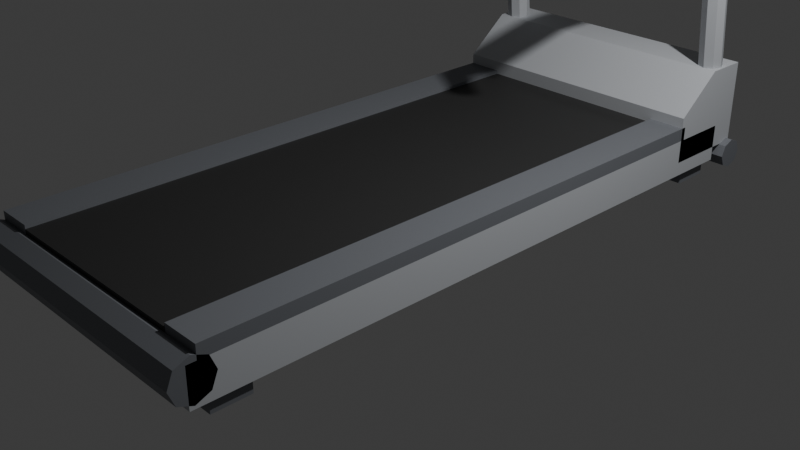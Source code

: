 # Source: treadmill.blend  (saved by Blender 5.4.2; exported with 4.5.12 LTS)
import bpy
from mathutils import Matrix  # noqa: F401  (used for matrix-valued properties, if any)

bpy.ops.wm.read_factory_settings(use_empty=True)
scene = bpy.context.scene
scene.name = 'Scene'

# ---- collections
col_collection = bpy.data.collections.new('Collection'); scene.collection.children.link(col_collection)

# ---- materials (node trees are filled in below, after node groups)
mat_treadmill_frame = bpy.data.materials.new('Treadmill_Frame')
mat_treadmill_frame.diffuse_color = (0.55, 0.57, 0.6, 1.0)
mat_treadmill_belt = bpy.data.materials.new('Treadmill_Belt')
mat_treadmill_belt.diffuse_color = (0.03, 0.03, 0.03, 1.0)
mat_treadmill_rails = bpy.data.materials.new('Treadmill_Rails')
mat_treadmill_rails.diffuse_color = (0.18, 0.19, 0.21, 1.0)
mat_treadmill_console = bpy.data.materials.new('Treadmill_Console')
mat_treadmill_console.diffuse_color = (0.1, 0.11, 0.13, 1.0)
mat_treadmill_screen = bpy.data.materials.new('Treadmill_Screen')
mat_treadmill_screen.diffuse_color = (0.1, 0.65, 1.0, 1.0)
mat_treadmill_grips = bpy.data.materials.new('Treadmill_Grips')
mat_treadmill_grips.diffuse_color = (0.06, 0.06, 0.06, 1.0)
mat_treadmill_accent = bpy.data.materials.new('Treadmill_Accent')
mat_treadmill_accent.diffuse_color = (0.9, 0.12, 0.1, 1.0)

# ---- material node trees
mat_treadmill_frame.use_nodes = True; mat_treadmill_frame.node_tree.nodes.clear()
_N = mat_treadmill_frame.node_tree.nodes; _L = mat_treadmill_frame.node_tree.links
n0 = _N.new('ShaderNodeBsdfPrincipled'); n0.name = 'Principled BSDF'; n0.location = (-200, 100)
n0.inputs[0].default_value = (0.55, 0.57, 0.6, 1.0)
n0.inputs[2].default_value = 0.6
n0.inputs[10].default_value = 0.005
n1 = _N.new('ShaderNodeOutputMaterial'); n1.name = 'Material Output'; n1.location = (200, 100)
_L.new(n0.outputs[0], n1.inputs[0])
n1.is_active_output = True
mat_treadmill_belt.use_nodes = True; mat_treadmill_belt.node_tree.nodes.clear()
_N = mat_treadmill_belt.node_tree.nodes; _L = mat_treadmill_belt.node_tree.links
n0 = _N.new('ShaderNodeBsdfPrincipled'); n0.name = 'Principled BSDF'; n0.location = (-200, 100)
n0.inputs[0].default_value = (0.03, 0.03, 0.03, 1.0)
n0.inputs[2].default_value = 0.6
n0.inputs[10].default_value = 0.005
n1 = _N.new('ShaderNodeOutputMaterial'); n1.name = 'Material Output'; n1.location = (200, 100)
_L.new(n0.outputs[0], n1.inputs[0])
n1.is_active_output = True
mat_treadmill_rails.use_nodes = True; mat_treadmill_rails.node_tree.nodes.clear()
_N = mat_treadmill_rails.node_tree.nodes; _L = mat_treadmill_rails.node_tree.links
n0 = _N.new('ShaderNodeBsdfPrincipled'); n0.name = 'Principled BSDF'; n0.location = (-200, 100)
n0.inputs[0].default_value = (0.18, 0.19, 0.21, 1.0)
n0.inputs[2].default_value = 0.6
n0.inputs[10].default_value = 0.005
n1 = _N.new('ShaderNodeOutputMaterial'); n1.name = 'Material Output'; n1.location = (200, 100)
_L.new(n0.outputs[0], n1.inputs[0])
n1.is_active_output = True
mat_treadmill_console.use_nodes = True; mat_treadmill_console.node_tree.nodes.clear()
_N = mat_treadmill_console.node_tree.nodes; _L = mat_treadmill_console.node_tree.links
n0 = _N.new('ShaderNodeBsdfPrincipled'); n0.name = 'Principled BSDF'; n0.location = (-200, 100)
n0.inputs[0].default_value = (0.1, 0.11, 0.13, 1.0)
n0.inputs[2].default_value = 0.6
n0.inputs[10].default_value = 0.005
n1 = _N.new('ShaderNodeOutputMaterial'); n1.name = 'Material Output'; n1.location = (200, 100)
_L.new(n0.outputs[0], n1.inputs[0])
n1.is_active_output = True
mat_treadmill_screen.use_nodes = True; mat_treadmill_screen.node_tree.nodes.clear()
_N = mat_treadmill_screen.node_tree.nodes; _L = mat_treadmill_screen.node_tree.links
n0 = _N.new('ShaderNodeBsdfPrincipled'); n0.name = 'Principled BSDF'; n0.location = (-200, 100)
n0.inputs[0].default_value = (0.1, 0.65, 1.0, 1.0)
n0.inputs[2].default_value = 0.6
n0.inputs[10].default_value = 0.005
n0.inputs[27].default_value = (0.1, 0.65, 1.0, 1.0)
n0.inputs[28].default_value = 2.0
n1 = _N.new('ShaderNodeOutputMaterial'); n1.name = 'Material Output'; n1.location = (200, 100)
_L.new(n0.outputs[0], n1.inputs[0])
n1.is_active_output = True
mat_treadmill_grips.use_nodes = True; mat_treadmill_grips.node_tree.nodes.clear()
_N = mat_treadmill_grips.node_tree.nodes; _L = mat_treadmill_grips.node_tree.links
n0 = _N.new('ShaderNodeBsdfPrincipled'); n0.name = 'Principled BSDF'; n0.location = (-200, 100)
n0.inputs[0].default_value = (0.06, 0.06, 0.06, 1.0)
n0.inputs[2].default_value = 0.6
n0.inputs[10].default_value = 0.005
n1 = _N.new('ShaderNodeOutputMaterial'); n1.name = 'Material Output'; n1.location = (200, 100)
_L.new(n0.outputs[0], n1.inputs[0])
n1.is_active_output = True
mat_treadmill_accent.use_nodes = True; mat_treadmill_accent.node_tree.nodes.clear()
_N = mat_treadmill_accent.node_tree.nodes; _L = mat_treadmill_accent.node_tree.links
n0 = _N.new('ShaderNodeBsdfPrincipled'); n0.name = 'Principled BSDF'; n0.location = (-200, 100)
n0.inputs[0].default_value = (0.9, 0.12, 0.1, 1.0)
n0.inputs[2].default_value = 0.6
n0.inputs[10].default_value = 0.005
n1 = _N.new('ShaderNodeOutputMaterial'); n1.name = 'Material Output'; n1.location = (200, 100)
_L.new(n0.outputs[0], n1.inputs[0])
n1.is_active_output = True

# ---- world
world_world = bpy.data.worlds.new('World'); scene.world = world_world
world_world.use_nodes = True; world_world.node_tree.nodes.clear()
_N = world_world.node_tree.nodes; _L = world_world.node_tree.links
n0 = _N.new('ShaderNodeOutputWorld'); n0.name = 'World Output'; n0.location = (200, 100)
n1 = _N.new('ShaderNodeBackground'); n1.name = 'Background'; n1.location = (-200, 100)
n1.inputs[0].default_value = (0.05088, 0.05088, 0.05088, 1.0)
_L.new(n1.outputs[0], n0.inputs[0])
n0.is_active_output = True
world_world.color = (0.05088, 0.05088, 0.05088)
world_world.sun_shadow_jitter_overblur = 0.0

# ---- cameras
cam_camera = bpy.data.cameras.new('Camera')
cam_camera.clip_end = 100.0
cam_camera.ortho_scale = 7.314

# ---- lights
light_light = bpy.data.lights.new('Light', 'POINT')
light_light.energy = 1000.0
light_light.shadow_soft_size = 0.1

# ---- meshes
me_treadmill_frame_001 = bpy.data.meshes.new('Treadmill_Frame.001')
me_treadmill_frame_001.from_pydata([(-1.5, -3.5, 0.15), (-1.5, -3.5, 0.55), (-1.5, 3.3, 0.15), (-1.5, 3.3, 0.55), (1.5, -3.5, 0.15), (1.5, -3.5, 0.55), (1.5, 3.3, 0.15), (1.5, 3.3, 0.55), (-1.5, 2.65, 0.3), (-1.5, 3.6, 0.3), (-1.5, 3.6, 1.2), (-1.5, 3.15, 1.2), (-1.5, 2.65, 0.8), (1.5, 2.65, 0.3), (1.5, 3.6, 0.3), (1.5, 3.6, 1.2), (1.5, 3.15, 1.2), (1.5, 2.65, 0.8), (-1.35, 3.429, 1.113), (-1.35, 3.129, 4.013), (-1.258, 3.391, 1.109), (-1.258, 3.091, 4.009), (-1.22, 3.3, 1.1), (-1.22, 3.0, 4.0), (-1.258, 3.209, 1.091), (-1.258, 2.909, 3.991), (-1.35, 3.171, 1.087), (-1.35, 2.871, 3.987), (-1.442, 3.209, 1.091), (-1.442, 2.909, 3.991), (-1.48, 3.3, 1.1), (-1.48, 3.0, 4.0), (-1.442, 3.391, 1.109), (-1.442, 3.091, 4.009), (1.35, 3.429, 1.113), (1.35, 3.129, 4.013), (1.442, 3.391, 1.109), (1.442, 3.091, 4.009), (1.48, 3.3, 1.1), (1.48, 3.0, 4.0), (1.442, 3.209, 1.091), (1.442, 2.909, 3.991), (1.35, 3.171, 1.087), (1.35, 2.871, 3.987), (1.258, 3.209, 1.091), (1.258, 2.909, 3.991), (1.22, 3.3, 1.1), (1.22, 3.0, 4.0), (1.258, 3.391, 1.109), (1.258, 3.091, 4.009), (-1.35, 3.072, 3.39), (-1.35, 1.6, 3.39), (-1.286, 3.072, 3.364), (-1.286, 1.6, 3.364), (-1.26, 3.072, 3.3), (-1.26, 1.6, 3.3), (-1.286, 3.072, 3.236), (-1.286, 1.6, 3.236), (-1.35, 3.072, 3.21), (-1.35, 1.6, 3.21), (-1.414, 3.072, 3.236), (-1.414, 1.6, 3.236), (-1.44, 3.072, 3.3), (-1.44, 1.6, 3.3), (-1.414, 3.072, 3.364), (-1.414, 1.6, 3.364), (-1.35, 1.519, 3.339), (-1.35, 1.399, 3.089), (-1.286, 1.543, 3.328), (-1.286, 1.423, 3.078), (-1.26, 1.6, 3.3), (-1.26, 1.48, 3.05), (-1.286, 1.657, 3.272), (-1.286, 1.537, 3.022), (-1.35, 1.681, 3.261), (-1.35, 1.561, 3.011), (-1.414, 1.657, 3.272), (-1.414, 1.537, 3.022), (-1.44, 1.6, 3.3), (-1.44, 1.48, 3.05), (-1.414, 1.543, 3.328), (-1.414, 1.423, 3.078), (1.35, 3.072, 3.39), (1.35, 1.6, 3.39), (1.414, 3.072, 3.364), (1.414, 1.6, 3.364), (1.44, 3.072, 3.3), (1.44, 1.6, 3.3), (1.414, 3.072, 3.236), (1.414, 1.6, 3.236), (1.35, 3.072, 3.21), (1.35, 1.6, 3.21), (1.286, 3.072, 3.236), (1.286, 1.6, 3.236), (1.26, 3.072, 3.3), (1.26, 1.6, 3.3), (1.286, 3.072, 3.364), (1.286, 1.6, 3.364), (1.35, 1.519, 3.339), (1.35, 1.399, 3.089), (1.414, 1.543, 3.328), (1.414, 1.423, 3.078), (1.44, 1.6, 3.3), (1.44, 1.48, 3.05), (1.414, 1.657, 3.272), (1.414, 1.537, 3.022), (1.35, 1.681, 3.261), (1.35, 1.561, 3.011), (1.286, 1.657, 3.272), (1.286, 1.537, 3.022), (1.26, 1.6, 3.3), (1.26, 1.48, 3.05), (1.286, 1.543, 3.328), (1.286, 1.423, 3.078), (-1.35, 3.103, 3.09), (1.35, 3.103, 3.09), (-1.35, 3.167, 3.064), (1.35, 3.167, 3.064), (-1.35, 3.193, 3.0), (1.35, 3.193, 3.0), (-1.35, 3.167, 2.936), (1.35, 3.167, 2.936), (-1.35, 3.103, 2.91), (1.35, 3.103, 2.91), (-1.35, 3.04, 2.936), (1.35, 3.04, 2.936), (-1.35, 3.013, 3.0), (1.35, 3.013, 3.0), (-1.35, 3.04, 3.064), (1.35, 3.04, 3.064)], [], [(0, 1, 3, 2), (2, 3, 7, 6), (6, 7, 5, 4), (4, 5, 1, 0), (2, 6, 4, 0), (7, 3, 1, 5), (8, 12, 11, 10, 9), (17, 13, 14, 15, 16), (8, 9, 14, 13), (9, 10, 15, 14), (10, 11, 16, 15), (11, 12, 17, 16), (12, 8, 13, 17), (68, 69, 71, 70), (18, 19, 21, 20), (42, 43, 45, 44), (36, 37, 39, 38), (20, 21, 23, 22), (40, 41, 43, 42), (120, 121, 123, 122), (22, 23, 25, 24), (104, 105, 107, 106), (98, 99, 101, 100), (24, 25, 27, 26), (74, 75, 77, 76), (34, 35, 37, 36), (26, 27, 29, 28), (38, 39, 41, 40), (66, 67, 69, 68), (28, 29, 31, 30), (21, 19, 33, 31, 29, 27, 25, 23), (72, 73, 75, 74), (30, 31, 33, 32), (50, 51, 53, 52), (56, 57, 59, 58), (32, 33, 19, 18), (18, 20, 22, 24, 26, 28, 30, 32), (114, 115, 117, 116), (54, 55, 57, 56), (44, 45, 47, 46), (38, 40, 42, 44, 46, 48, 34, 36), (46, 47, 49, 48), (52, 53, 55, 54), (58, 59, 61, 60), (48, 49, 35, 34), (45, 43, 41, 39, 37, 35, 49, 47), (70, 71, 73, 72), (60, 61, 63, 62), (55, 53, 51, 65, 63, 61, 59, 57), (62, 63, 65, 64), (82, 83, 85, 84), (88, 89, 91, 90), (64, 65, 51, 50), (56, 58, 60, 62, 64, 50, 52, 54), (86, 87, 89, 88), (76, 77, 79, 78), (72, 74, 76, 78, 80, 66, 68, 70), (78, 79, 81, 80), (84, 85, 87, 86), (90, 91, 93, 92), (80, 81, 67, 66), (75, 73, 71, 69, 67, 81, 79, 77), (102, 103, 105, 104), (92, 93, 95, 94), (84, 86, 88, 90, 92, 94, 96, 82), (94, 95, 97, 96), (100, 101, 103, 102), (106, 107, 109, 108), (96, 97, 83, 82), (91, 89, 87, 85, 83, 97, 95, 93), (118, 119, 121, 120), (108, 109, 111, 110), (106, 108, 110, 112, 98, 100, 102, 104), (110, 111, 113, 112), (116, 117, 119, 118), (122, 123, 125, 124), (112, 113, 99, 98), (107, 105, 103, 101, 99, 113, 111, 109), (124, 125, 127, 126), (116, 118, 120, 122, 124, 126, 128, 114), (126, 127, 129, 128), (128, 129, 115, 114), (123, 121, 119, 117, 115, 129, 127, 125)])
me_treadmill_frame_001.materials.append(mat_treadmill_frame)
me_treadmill_frame_001.update()
me_treadmill_belt_001 = bpy.data.meshes.new('Treadmill_Belt.001')
me_treadmill_belt_001.from_pydata([(-1.1, -3.4, 0.55), (-1.1, -3.4, 0.65), (-1.1, 2.7, 0.55), (-1.1, 2.7, 0.65), (1.1, -3.4, 0.55), (1.1, -3.4, 0.65), (1.1, 2.7, 0.55), (1.1, 2.7, 0.65)], [], [(0, 1, 3, 2), (2, 3, 7, 6), (6, 7, 5, 4), (4, 5, 1, 0), (2, 6, 4, 0), (7, 3, 1, 5)])
me_treadmill_belt_001.materials.append(mat_treadmill_belt)
me_treadmill_belt_001.update()
me_treadmill_rails_001 = bpy.data.meshes.new('Treadmill_Rails.001')
me_treadmill_rails_001.from_pydata([(-1.45, -3.3, 0.0), (-1.45, -3.3, 0.15), (-1.45, -2.9, 0.0), (-1.45, -2.9, 0.15), (-1.05, -3.3, 0.0), (-1.05, -3.3, 0.15), (-1.05, -2.9, 0.0), (-1.05, -2.9, 0.15), (-1.45, 2.8, 0.0), (-1.45, 2.8, 0.15), (-1.45, 3.2, 0.0), (-1.45, 3.2, 0.15), (-1.05, 2.8, 0.0), (-1.05, 2.8, 0.15), (-1.05, 3.2, 0.0), (-1.05, 3.2, 0.15), (1.05, -3.3, 0.0), (1.05, -3.3, 0.15), (1.05, -2.9, 0.0), (1.05, -2.9, 0.15), (1.45, -3.3, 0.0), (1.45, -3.3, 0.15), (1.45, -2.9, 0.0), (1.45, -2.9, 0.15), (1.05, 2.8, 0.0), (1.05, 2.8, 0.15), (1.05, 3.2, 0.0), (1.05, 3.2, 0.15), (1.45, 2.8, 0.0), (1.45, 2.8, 0.15), (1.45, 3.2, 0.0), (1.45, 3.2, 0.15), (-1.5, -3.4, 0.55), (-1.5, -3.4, 0.69), (-1.5, 2.7, 0.55), (-1.5, 2.7, 0.69), (-1.1, -3.4, 0.55), (-1.1, -3.4, 0.69), (-1.1, 2.7, 0.55), (-1.1, 2.7, 0.69), (1.1, -3.4, 0.55), (1.1, -3.4, 0.69), (1.1, 2.7, 0.55), (1.1, 2.7, 0.69), (1.5, -3.4, 0.55), (1.5, -3.4, 0.69), (1.5, 2.7, 0.55), (1.5, 2.7, 0.69), (-1.5, -3.45, 0.62), (1.5, -3.45, 0.62), (-1.5, -3.294, 0.5556), (1.5, -3.294, 0.5556), (-1.5, -3.23, 0.4), (1.5, -3.23, 0.4), (-1.5, -3.294, 0.2444), (1.5, -3.294, 0.2444), (-1.5, -3.45, 0.18), (1.5, -3.45, 0.18), (-1.5, -3.606, 0.2444), (1.5, -3.606, 0.2444), (-1.5, -3.67, 0.4), (1.5, -3.67, 0.4), (-1.5, -3.606, 0.5556), (1.5, -3.606, 0.5556), (-1.4, 3.55, 0.34), (-1.58, 3.55, 0.34), (-1.4, 3.437, 0.2931), (-1.58, 3.437, 0.2931), (-1.4, 3.39, 0.18), (-1.58, 3.39, 0.18), (-1.4, 3.437, 0.06686), (-1.58, 3.437, 0.06686), (-1.4, 3.55, 0.02), (-1.58, 3.55, 0.02), (-1.4, 3.663, 0.06686), (-1.58, 3.663, 0.06686), (-1.4, 3.71, 0.18), (-1.58, 3.71, 0.18), (-1.4, 3.663, 0.2931), (-1.58, 3.663, 0.2931), (1.4, 3.55, 0.34), (1.58, 3.55, 0.34), (1.4, 3.663, 0.2931), (1.58, 3.663, 0.2931), (1.4, 3.71, 0.18), (1.58, 3.71, 0.18), (1.4, 3.663, 0.06686), (1.58, 3.663, 0.06686), (1.4, 3.55, 0.02), (1.58, 3.55, 0.02), (1.4, 3.437, 0.06686), (1.58, 3.437, 0.06686), (1.4, 3.39, 0.18), (1.58, 3.39, 0.18), (1.4, 3.437, 0.2931), (1.58, 3.437, 0.2931)], [], [(0, 1, 3, 2), (2, 3, 7, 6), (6, 7, 5, 4), (4, 5, 1, 0), (2, 6, 4, 0), (7, 3, 1, 5), (8, 9, 11, 10), (10, 11, 15, 14), (14, 15, 13, 12), (12, 13, 9, 8), (10, 14, 12, 8), (15, 11, 9, 13), (16, 17, 19, 18), (18, 19, 23, 22), (22, 23, 21, 20), (20, 21, 17, 16), (18, 22, 20, 16), (23, 19, 17, 21), (24, 25, 27, 26), (26, 27, 31, 30), (30, 31, 29, 28), (28, 29, 25, 24), (26, 30, 28, 24), (31, 27, 25, 29), (32, 33, 35, 34), (34, 35, 39, 38), (38, 39, 37, 36), (36, 37, 33, 32), (34, 38, 36, 32), (39, 35, 33, 37), (40, 41, 43, 42), (42, 43, 47, 46), (46, 47, 45, 44), (44, 45, 41, 40), (42, 46, 44, 40), (47, 43, 41, 45), (48, 49, 51, 50), (72, 73, 75, 74), (66, 67, 69, 68), (50, 51, 53, 52), (70, 71, 73, 72), (52, 53, 55, 54), (54, 55, 57, 56), (64, 65, 67, 66), (56, 57, 59, 58), (68, 69, 71, 70), (58, 59, 61, 60), (51, 49, 63, 61, 59, 57, 55, 53), (60, 61, 63, 62), (80, 81, 83, 82), (86, 87, 89, 88), (62, 63, 49, 48), (48, 50, 52, 54, 56, 58, 60, 62), (84, 85, 87, 86), (74, 75, 77, 76), (68, 70, 72, 74, 76, 78, 64, 66), (76, 77, 79, 78), (82, 83, 85, 84), (88, 89, 91, 90), (78, 79, 65, 64), (75, 73, 71, 69, 67, 65, 79, 77), (90, 91, 93, 92), (85, 83, 81, 95, 93, 91, 89, 87), (92, 93, 95, 94), (94, 95, 81, 80), (86, 88, 90, 92, 94, 80, 82, 84)])
me_treadmill_rails_001.materials.append(mat_treadmill_rails)
me_treadmill_rails_001.update()
me_treadmill_console_001 = bpy.data.meshes.new('Treadmill_Console.001')
me_treadmill_console_001.from_pydata([(-1.6, 2.673, 3.73), (-1.6, 2.448, 4.12), (-1.6, 3.452, 4.18), (-1.6, 3.227, 4.57), (1.6, 2.673, 3.73), (1.6, 2.448, 4.12), (1.6, 3.452, 4.18), (1.6, 3.227, 4.57)], [], [(0, 1, 3, 2), (2, 3, 7, 6), (6, 7, 5, 4), (4, 5, 1, 0), (2, 6, 4, 0), (7, 3, 1, 5)])
me_treadmill_console_001.materials.append(mat_treadmill_console)
me_treadmill_console_001.update()
me_treadmill_screen_001 = bpy.data.meshes.new('Treadmill_Screen.001')
me_treadmill_screen_001.from_pydata([(-0.7, 2.669, 4.236), (-0.7, 2.639, 4.288), (-0.7, 3.102, 4.486), (-0.7, 3.072, 4.538), (0.7, 2.669, 4.236), (0.7, 2.639, 4.288), (0.7, 3.102, 4.486), (0.7, 3.072, 4.538)], [], [(0, 1, 3, 2), (2, 3, 7, 6), (6, 7, 5, 4), (4, 5, 1, 0), (2, 6, 4, 0), (7, 3, 1, 5)])
me_treadmill_screen_001.materials.append(mat_treadmill_screen)
me_treadmill_screen_001.update()
me_treadmill_grips_001 = bpy.data.meshes.new('Treadmill_Grips.001')
me_treadmill_grips_001.from_pydata([(-1.35, 2.7, 3.42), (-1.35, 1.75, 3.42), (-1.265, 2.7, 3.385), (-1.265, 1.75, 3.385), (-1.23, 2.7, 3.3), (-1.23, 1.75, 3.3), (-1.265, 2.7, 3.215), (-1.265, 1.75, 3.215), (-1.35, 2.7, 3.18), (-1.35, 1.75, 3.18), (-1.435, 2.7, 3.215), (-1.435, 1.75, 3.215), (-1.47, 2.7, 3.3), (-1.47, 1.75, 3.3), (-1.435, 2.7, 3.385), (-1.435, 1.75, 3.385), (1.35, 2.7, 3.42), (1.35, 1.75, 3.42), (1.435, 2.7, 3.385), (1.435, 1.75, 3.385), (1.47, 2.7, 3.3), (1.47, 1.75, 3.3), (1.435, 2.7, 3.215), (1.435, 1.75, 3.215), (1.35, 2.7, 3.18), (1.35, 1.75, 3.18), (1.265, 2.7, 3.215), (1.265, 1.75, 3.215), (1.23, 2.7, 3.3), (1.23, 1.75, 3.3), (1.265, 2.7, 3.385), (1.265, 1.75, 3.385), (-0.7, 3.103, 3.12), (0.7, 3.103, 3.12), (-0.7, 3.188, 3.085), (0.7, 3.188, 3.085), (-0.7, 3.223, 3.0), (0.7, 3.223, 3.0), (-0.7, 3.188, 2.915), (0.7, 3.188, 2.915), (-0.7, 3.103, 2.88), (0.7, 3.103, 2.88), (-0.7, 3.019, 2.915), (0.7, 3.019, 2.915), (-0.7, 2.983, 3.0), (0.7, 2.983, 3.0), (-0.7, 3.019, 3.085), (0.7, 3.019, 3.085)], [], [(0, 1, 3, 2), (24, 25, 27, 26), (18, 19, 21, 20), (2, 3, 5, 4), (22, 23, 25, 24), (4, 5, 7, 6), (6, 7, 9, 8), (16, 17, 19, 18), (8, 9, 11, 10), (20, 21, 23, 22), (10, 11, 13, 12), (3, 1, 15, 13, 11, 9, 7, 5), (12, 13, 15, 14), (32, 33, 35, 34), (38, 39, 41, 40), (14, 15, 1, 0), (0, 2, 4, 6, 8, 10, 12, 14), (36, 37, 39, 38), (26, 27, 29, 28), (20, 22, 24, 26, 28, 30, 16, 18), (28, 29, 31, 30), (34, 35, 37, 36), (40, 41, 43, 42), (30, 31, 17, 16), (27, 25, 23, 21, 19, 17, 31, 29), (42, 43, 45, 44), (37, 35, 33, 47, 45, 43, 41, 39), (44, 45, 47, 46), (46, 47, 33, 32), (38, 40, 42, 44, 46, 32, 34, 36)])
me_treadmill_grips_001.materials.append(mat_treadmill_grips)
me_treadmill_grips_001.update()
me_treadmill_accent_001 = bpy.data.meshes.new('Treadmill_Accent.001')
me_treadmill_accent_001.from_pydata([(-1.29, 2.652, 4.226), (-1.29, 2.622, 4.278), (-1.29, 2.773, 4.296), (-1.29, 2.743, 4.348), (-1.11, 2.652, 4.226), (-1.11, 2.622, 4.278), (-1.11, 2.773, 4.296), (-1.11, 2.743, 4.348), (-1.29, 2.912, 4.376), (-1.29, 2.882, 4.428), (-1.29, 3.033, 4.446), (-1.29, 3.003, 4.498), (-1.11, 2.912, 4.376), (-1.11, 2.882, 4.428), (-1.11, 3.033, 4.446), (-1.11, 3.003, 4.498), (-0.99, 2.652, 4.226), (-0.99, 2.622, 4.278), (-0.99, 2.773, 4.296), (-0.99, 2.743, 4.348), (-0.81, 2.652, 4.226), (-0.81, 2.622, 4.278), (-0.81, 2.773, 4.296), (-0.81, 2.743, 4.348), (-0.99, 2.912, 4.376), (-0.99, 2.882, 4.428), (-0.99, 3.033, 4.446), (-0.99, 3.003, 4.498), (-0.81, 2.912, 4.376), (-0.81, 2.882, 4.428), (-0.81, 3.033, 4.446), (-0.81, 3.003, 4.498), (0.81, 2.652, 4.226), (0.81, 2.622, 4.278), (0.81, 2.773, 4.296), (0.81, 2.743, 4.348), (0.99, 2.652, 4.226), (0.99, 2.622, 4.278), (0.99, 2.773, 4.296), (0.99, 2.743, 4.348), (0.81, 2.912, 4.376), (0.81, 2.882, 4.428), (0.81, 3.033, 4.446), (0.81, 3.003, 4.498), (0.99, 2.912, 4.376), (0.99, 2.882, 4.428), (0.99, 3.033, 4.446), (0.99, 3.003, 4.498), (1.11, 2.652, 4.226), (1.11, 2.622, 4.278), (1.11, 2.773, 4.296), (1.11, 2.743, 4.348), (1.29, 2.652, 4.226), (1.29, 2.622, 4.278), (1.29, 2.773, 4.296), (1.29, 2.743, 4.348), (1.11, 2.912, 4.376), (1.11, 2.882, 4.428), (1.11, 3.033, 4.446), (1.11, 3.003, 4.498), (1.29, 2.912, 4.376), (1.29, 2.882, 4.428), (1.29, 3.033, 4.446), (1.29, 3.003, 4.498), (0.0, 2.515, 4.003), (0.0, 2.368, 3.918), (0.06364, 2.528, 3.98), (0.06364, 2.381, 3.895), (0.09, 2.56, 3.925), (0.09, 2.413, 3.84), (0.06364, 2.592, 3.87), (0.06364, 2.445, 3.785), (0.0, 2.605, 3.847), (0.0, 2.458, 3.762), (-0.06364, 2.592, 3.87), (-0.06364, 2.445, 3.785), (-0.09, 2.56, 3.925), (-0.09, 2.413, 3.84), (-0.06364, 2.528, 3.98), (-0.06364, 2.381, 3.895)], [], [(0, 1, 3, 2), (2, 3, 7, 6), (6, 7, 5, 4), (4, 5, 1, 0), (2, 6, 4, 0), (7, 3, 1, 5), (8, 9, 11, 10), (10, 11, 15, 14), (14, 15, 13, 12), (12, 13, 9, 8), (10, 14, 12, 8), (15, 11, 9, 13), (16, 17, 19, 18), (18, 19, 23, 22), (22, 23, 21, 20), (20, 21, 17, 16), (18, 22, 20, 16), (23, 19, 17, 21), (24, 25, 27, 26), (26, 27, 31, 30), (30, 31, 29, 28), (28, 29, 25, 24), (26, 30, 28, 24), (31, 27, 25, 29), (32, 33, 35, 34), (34, 35, 39, 38), (38, 39, 37, 36), (36, 37, 33, 32), (34, 38, 36, 32), (39, 35, 33, 37), (40, 41, 43, 42), (42, 43, 47, 46), (46, 47, 45, 44), (44, 45, 41, 40), (42, 46, 44, 40), (47, 43, 41, 45), (48, 49, 51, 50), (50, 51, 55, 54), (54, 55, 53, 52), (52, 53, 49, 48), (50, 54, 52, 48), (55, 51, 49, 53), (56, 57, 59, 58), (58, 59, 63, 62), (62, 63, 61, 60), (60, 61, 57, 56), (58, 62, 60, 56), (63, 59, 57, 61), (64, 65, 67, 66), (66, 67, 69, 68), (68, 69, 71, 70), (70, 71, 73, 72), (72, 73, 75, 74), (74, 75, 77, 76), (67, 65, 79, 77, 75, 73, 71, 69), (76, 77, 79, 78), (78, 79, 65, 64), (64, 66, 68, 70, 72, 74, 76, 78)])
me_treadmill_accent_001.materials.append(mat_treadmill_accent)
me_treadmill_accent_001.update()

# ---- objects
ob_treadmill = bpy.data.objects.new('Treadmill', None)
ob_treadmill_frame = bpy.data.objects.new('Treadmill_Frame', me_treadmill_frame_001)
ob_treadmill_belt = bpy.data.objects.new('Treadmill_Belt', me_treadmill_belt_001)
ob_treadmill_rails = bpy.data.objects.new('Treadmill_Rails', me_treadmill_rails_001)
ob_treadmill_console = bpy.data.objects.new('Treadmill_Console', me_treadmill_console_001)
ob_treadmill_screen = bpy.data.objects.new('Treadmill_Screen', me_treadmill_screen_001)
ob_treadmill_grips = bpy.data.objects.new('Treadmill_Grips', me_treadmill_grips_001)
ob_treadmill_accent = bpy.data.objects.new('Treadmill_Accent', me_treadmill_accent_001)
ob_light = bpy.data.objects.new('Light', light_light)
ob_camera = bpy.data.objects.new('Camera', cam_camera)

# ---- transforms, parenting, visibility, modifiers, constraints
ob_treadmill.location = (0.0, 0.0, 0.0)
ob_treadmill_frame.parent = ob_treadmill
ob_treadmill_frame.location = (0.0, 0.0, 0.0)
ob_treadmill_belt.parent = ob_treadmill
ob_treadmill_belt.location = (0.0, 0.0, 0.0)
ob_treadmill_rails.parent = ob_treadmill
ob_treadmill_rails.location = (0.0, 0.0, 0.0)
ob_treadmill_console.parent = ob_treadmill
ob_treadmill_console.location = (0.0, 0.0, 0.0)
ob_treadmill_screen.parent = ob_treadmill
ob_treadmill_screen.location = (0.0, 0.0, 0.0)
ob_treadmill_grips.parent = ob_treadmill
ob_treadmill_grips.location = (0.0, 0.0, 0.0)
ob_treadmill_accent.parent = ob_treadmill
ob_treadmill_accent.location = (0.0, 0.0, 0.0)
ob_light.location = (4.076, 1.005, 5.904)
ob_light.rotation_euler = (0.6503, 0.05522, 1.866)
ob_light.lock_rotations_4d = False
ob_light.empty_display_type = 'ARROWS'
ob_light.color = (0.0, 0.0, 0.0, 0.0)
ob_light.lineart.crease_threshold = 0.0
ob_camera.location = (7.359, -6.926, 4.958)
ob_camera.rotation_euler = (1.109, 0.0, 0.8149)
ob_camera.lock_rotations_4d = False
ob_camera.empty_display_type = 'ARROWS'
ob_camera.color = (0.0, 0.0, 0.0, 0.0)
ob_camera.display_type = 'WIRE'
ob_camera.lineart.crease_threshold = 0.0

# ---- collection membership
scene.collection.objects.link(ob_treadmill)
scene.collection.objects.link(ob_treadmill_frame)
scene.collection.objects.link(ob_treadmill_belt)
scene.collection.objects.link(ob_treadmill_rails)
scene.collection.objects.link(ob_treadmill_console)
scene.collection.objects.link(ob_treadmill_screen)
scene.collection.objects.link(ob_treadmill_grips)
scene.collection.objects.link(ob_treadmill_accent)
col_collection.objects.link(ob_light)
col_collection.objects.link(ob_camera)

# ---- scene / render settings (as saved in the file)
scene.camera = ob_camera
scene.frame_start = 1; scene.frame_end = 250; scene.frame_set(1)
scene.render.engine = 'BLENDER_EEVEE_NEXT'
scene.render.bake_bias = 0.0
scene.render.bake_samples = 0
scene.render.compositor_device = 'GPU'
scene.eevee.use_volume_custom_range = False
scene.eevee.fast_gi_thickness_near = 0.1
scene.eevee.fast_gi_thickness_far = 0.0
scene.eevee.ray_tracing_options.screen_trace_thickness = 0.1
bpy.context.view_layer.update()
